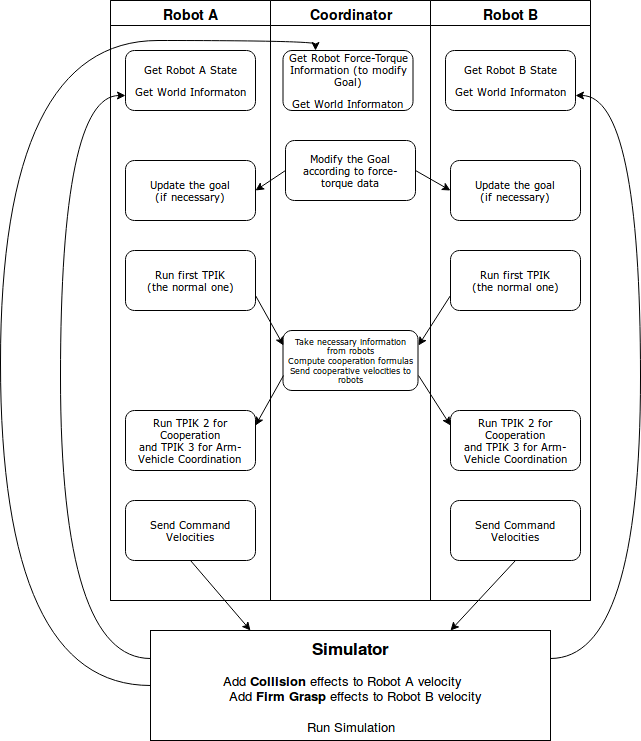

The diagram above was exported from draw.io. Its source (the exported page's mxGraphModel, read from the mxfile embedded in the PNG):
<mxGraphModel dx="694" dy="348" grid="1" gridSize="10" guides="1" tooltips="1" connect="1" arrows="1" fold="1" page="1" pageScale="1" pageWidth="1100" pageHeight="850" background="#ffffff" math="0" shadow="0">
  <root>
    <mxCell id="0" />
    <mxCell id="1" parent="0" />
    <mxCell id="77e6c97f196da883-1" value="" style="swimlane;html=1;childLayout=stackLayout;startSize=0;rounded=0;shadow=0;labelBackgroundColor=none;strokeColor=#000000;strokeWidth=1;fillColor=#ffffff;fontFamily=Verdana;fontSize=8;fontColor=#000000;align=center;" parent="1" vertex="1">
      <mxGeometry x="280" y="90" width="480" height="600" as="geometry">
        <mxRectangle x="270" y="40" width="50" height="40" as="alternateBounds" />
      </mxGeometry>
    </mxCell>
    <mxCell id="77e6c97f196da883-2" value="&lt;font style=&quot;font-size: 14px&quot;&gt;Robot A&lt;/font&gt;" style="swimlane;html=1;startSize=25;" parent="77e6c97f196da883-1" vertex="1">
      <mxGeometry width="160" height="600" as="geometry" />
    </mxCell>
    <mxCell id="77e6c97f196da883-8" value="&lt;div style=&quot;font-size: 10px&quot;&gt;Get Robot A State&lt;/div&gt;&lt;div&gt;&lt;br&gt;&lt;/div&gt;&lt;div style=&quot;font-size: 10px&quot;&gt;Get World Informaton&lt;br&gt;&lt;/div&gt;" style="rounded=1;whiteSpace=wrap;html=1;shadow=0;labelBackgroundColor=none;strokeColor=#000000;strokeWidth=1;fillColor=#ffffff;fontFamily=Verdana;fontSize=8;fontColor=#000000;align=center;" parent="77e6c97f196da883-2" vertex="1">
      <mxGeometry x="15" y="50" width="130" height="60" as="geometry" />
    </mxCell>
    <mxCell id="IIV9VEHEx2uTJx9vAwMp-7" value="&lt;div&gt;&lt;font style=&quot;font-size: 10px&quot;&gt;Update the goal &lt;br&gt;&lt;/font&gt;&lt;/div&gt;&lt;div&gt;&lt;font style=&quot;font-size: 10px&quot;&gt;(if necessary)&lt;/font&gt;&lt;/div&gt;" style="rounded=1;whiteSpace=wrap;html=1;shadow=0;labelBackgroundColor=none;strokeColor=#000000;strokeWidth=1;fillColor=#ffffff;fontFamily=Verdana;fontSize=8;fontColor=#000000;align=center;" parent="77e6c97f196da883-2" vertex="1">
      <mxGeometry x="15" y="160" width="130" height="60" as="geometry" />
    </mxCell>
    <mxCell id="IIV9VEHEx2uTJx9vAwMp-11" value="&lt;div style=&quot;font-size: 10px&quot;&gt;Run first TPIK &lt;br&gt;&lt;/div&gt;&lt;div style=&quot;font-size: 10px&quot;&gt;(the normal one)&lt;br&gt;&lt;/div&gt;" style="rounded=1;whiteSpace=wrap;html=1;shadow=0;labelBackgroundColor=none;strokeColor=#000000;strokeWidth=1;fillColor=#ffffff;fontFamily=Verdana;fontSize=8;fontColor=#000000;align=center;" parent="77e6c97f196da883-2" vertex="1">
      <mxGeometry x="15" y="250" width="130" height="60" as="geometry" />
    </mxCell>
    <mxCell id="IIV9VEHEx2uTJx9vAwMp-16" value="&lt;div style=&quot;font-size: 10px&quot;&gt;Run TPIK 2 for Cooperation &lt;br&gt;&lt;/div&gt;&lt;div style=&quot;font-size: 10px&quot;&gt;and TPIK 3 for Arm-Vehicle Coordination&lt;br&gt;&lt;/div&gt;" style="rounded=1;whiteSpace=wrap;html=1;shadow=0;labelBackgroundColor=none;strokeColor=#000000;strokeWidth=1;fillColor=#ffffff;fontFamily=Verdana;fontSize=8;fontColor=#000000;align=center;" parent="77e6c97f196da883-2" vertex="1">
      <mxGeometry x="15" y="410" width="130" height="60" as="geometry" />
    </mxCell>
    <mxCell id="IIV9VEHEx2uTJx9vAwMp-22" value="&lt;div style=&quot;font-size: 10px&quot;&gt;Send Command Velocities&lt;br&gt;&lt;/div&gt;" style="rounded=1;whiteSpace=wrap;html=1;shadow=0;labelBackgroundColor=none;strokeColor=#000000;strokeWidth=1;fillColor=#ffffff;fontFamily=Verdana;fontSize=8;fontColor=#000000;align=center;" parent="77e6c97f196da883-2" vertex="1">
      <mxGeometry x="15" y="500" width="130" height="60" as="geometry" />
    </mxCell>
    <mxCell id="77e6c97f196da883-3" value="&lt;font style=&quot;font-size: 14px&quot;&gt;Coordinator&lt;/font&gt;" style="swimlane;html=1;startSize=25;" parent="77e6c97f196da883-1" vertex="1">
      <mxGeometry x="160" width="160" height="600" as="geometry" />
    </mxCell>
    <mxCell id="IIV9VEHEx2uTJx9vAwMp-6" value="&lt;div style=&quot;font-size: 10px&quot;&gt;Modify the Goal according to force-torque data&lt;br&gt;&lt;/div&gt;" style="rounded=1;whiteSpace=wrap;html=1;shadow=0;labelBackgroundColor=none;strokeColor=#000000;strokeWidth=1;fillColor=#ffffff;fontFamily=Verdana;fontSize=8;fontColor=#000000;align=center;" parent="77e6c97f196da883-3" vertex="1">
      <mxGeometry x="15" y="140" width="130" height="60" as="geometry" />
    </mxCell>
    <mxCell id="IIV9VEHEx2uTJx9vAwMp-4" value="&lt;div style=&quot;font-size: 10px&quot;&gt;Get Robot Force-Torque Information (to modify Goal)&lt;br&gt;&lt;/div&gt;&lt;div&gt;&lt;br&gt;&lt;/div&gt;&lt;div style=&quot;font-size: 10px&quot;&gt;Get World Informaton&lt;br&gt;&lt;/div&gt;" style="rounded=1;whiteSpace=wrap;html=1;shadow=0;labelBackgroundColor=none;strokeColor=#000000;strokeWidth=1;fillColor=#ffffff;fontFamily=Verdana;fontSize=8;fontColor=#000000;align=center;" parent="77e6c97f196da883-3" vertex="1">
      <mxGeometry x="12.5" y="50" width="130" height="60" as="geometry" />
    </mxCell>
    <mxCell id="IIV9VEHEx2uTJx9vAwMp-13" value="&lt;div&gt;Take necessary information from robots&lt;br&gt;&lt;/div&gt;&lt;div&gt;Compute cooperation formulas&lt;/div&gt;&lt;div&gt;Send cooperative velocities to robots&lt;br&gt;&lt;/div&gt;" style="rounded=1;whiteSpace=wrap;html=1;shadow=0;labelBackgroundColor=none;strokeColor=#000000;strokeWidth=1;fillColor=#ffffff;fontFamily=Verdana;fontSize=8;fontColor=#000000;align=center;" parent="77e6c97f196da883-3" vertex="1">
      <mxGeometry x="12.5" y="330" width="135" height="60" as="geometry" />
    </mxCell>
    <mxCell id="77e6c97f196da883-4" value="&lt;font style=&quot;font-size: 14px&quot;&gt;Robot B&lt;/font&gt;" style="swimlane;html=1;startSize=25;" parent="77e6c97f196da883-1" vertex="1">
      <mxGeometry x="320" width="160" height="600" as="geometry" />
    </mxCell>
    <mxCell id="IIV9VEHEx2uTJx9vAwMp-2" value="&lt;div style=&quot;font-size: 10px&quot;&gt;Get Robot B State&lt;/div&gt;&lt;div&gt;&lt;br&gt;&lt;/div&gt;&lt;div style=&quot;font-size: 10px&quot;&gt;Get World Informaton&lt;br&gt;&lt;/div&gt;" style="rounded=1;whiteSpace=wrap;html=1;shadow=0;labelBackgroundColor=none;strokeColor=#000000;strokeWidth=1;fillColor=#ffffff;fontFamily=Verdana;fontSize=8;fontColor=#000000;align=center;" parent="77e6c97f196da883-4" vertex="1">
      <mxGeometry x="15" y="50" width="130" height="60" as="geometry" />
    </mxCell>
    <mxCell id="IIV9VEHEx2uTJx9vAwMp-8" value="&lt;div style=&quot;font-size: 10px&quot;&gt;&lt;font style=&quot;font-size: 10px&quot;&gt;Update the goal &lt;br&gt;&lt;/font&gt;&lt;/div&gt;&lt;div style=&quot;font-size: 10px&quot;&gt;&lt;font style=&quot;font-size: 10px&quot;&gt;(if necessary)&lt;/font&gt;&lt;/div&gt;" style="rounded=1;whiteSpace=wrap;html=1;shadow=0;labelBackgroundColor=none;strokeColor=#000000;strokeWidth=1;fillColor=#ffffff;fontFamily=Verdana;fontSize=8;fontColor=#000000;align=center;" parent="77e6c97f196da883-4" vertex="1">
      <mxGeometry x="20" y="160" width="130" height="60" as="geometry" />
    </mxCell>
    <mxCell id="IIV9VEHEx2uTJx9vAwMp-12" value="&lt;div style=&quot;font-size: 10px&quot;&gt;Run first TPIK &lt;br&gt;&lt;/div&gt;&lt;div style=&quot;font-size: 10px&quot;&gt;(the normal one)&lt;br&gt;&lt;/div&gt;" style="rounded=1;whiteSpace=wrap;html=1;shadow=0;labelBackgroundColor=none;strokeColor=#000000;strokeWidth=1;fillColor=#ffffff;fontFamily=Verdana;fontSize=8;fontColor=#000000;align=center;" parent="77e6c97f196da883-4" vertex="1">
      <mxGeometry x="20" y="250" width="130" height="60" as="geometry" />
    </mxCell>
    <mxCell id="IIV9VEHEx2uTJx9vAwMp-17" value="&lt;div style=&quot;font-size: 10px&quot;&gt;&lt;font style=&quot;font-size: 10px&quot;&gt;Run TPIK 2 for Cooperation &lt;br&gt;&lt;/font&gt;&lt;/div&gt;&lt;font style=&quot;font-size: 10px&quot;&gt;and TPIK 3 for Arm-Vehicle Coordination&lt;/font&gt;" style="rounded=1;whiteSpace=wrap;html=1;shadow=0;labelBackgroundColor=none;strokeColor=#000000;strokeWidth=1;fillColor=#ffffff;fontFamily=Verdana;fontSize=8;fontColor=#000000;align=center;" parent="77e6c97f196da883-4" vertex="1">
      <mxGeometry x="20" y="410" width="130" height="60" as="geometry" />
    </mxCell>
    <mxCell id="IIV9VEHEx2uTJx9vAwMp-23" value="&lt;div style=&quot;font-size: 10px&quot;&gt;Send Command Velocities&lt;br&gt;&lt;/div&gt;" style="rounded=1;whiteSpace=wrap;html=1;shadow=0;labelBackgroundColor=none;strokeColor=#000000;strokeWidth=1;fillColor=#ffffff;fontFamily=Verdana;fontSize=8;fontColor=#000000;align=center;" parent="77e6c97f196da883-4" vertex="1">
      <mxGeometry x="20" y="500" width="130" height="60" as="geometry" />
    </mxCell>
    <mxCell id="IIV9VEHEx2uTJx9vAwMp-9" style="rounded=0;orthogonalLoop=1;jettySize=auto;html=1;exitX=0;exitY=0.5;exitDx=0;exitDy=0;entryX=1;entryY=0.5;entryDx=0;entryDy=0;" parent="77e6c97f196da883-1" source="IIV9VEHEx2uTJx9vAwMp-6" target="IIV9VEHEx2uTJx9vAwMp-7" edge="1">
      <mxGeometry relative="1" as="geometry" />
    </mxCell>
    <mxCell id="IIV9VEHEx2uTJx9vAwMp-10" style="edgeStyle=none;rounded=0;orthogonalLoop=1;jettySize=auto;html=1;exitX=1;exitY=0.5;exitDx=0;exitDy=0;entryX=0;entryY=0.5;entryDx=0;entryDy=0;" parent="77e6c97f196da883-1" source="IIV9VEHEx2uTJx9vAwMp-6" target="IIV9VEHEx2uTJx9vAwMp-8" edge="1">
      <mxGeometry relative="1" as="geometry" />
    </mxCell>
    <mxCell id="IIV9VEHEx2uTJx9vAwMp-14" style="edgeStyle=none;rounded=0;orthogonalLoop=1;jettySize=auto;html=1;exitX=1;exitY=0.75;exitDx=0;exitDy=0;entryX=0;entryY=0.25;entryDx=0;entryDy=0;" parent="77e6c97f196da883-1" source="IIV9VEHEx2uTJx9vAwMp-11" target="IIV9VEHEx2uTJx9vAwMp-13" edge="1">
      <mxGeometry relative="1" as="geometry" />
    </mxCell>
    <mxCell id="IIV9VEHEx2uTJx9vAwMp-15" style="edgeStyle=none;rounded=0;orthogonalLoop=1;jettySize=auto;html=1;exitX=0;exitY=0.75;exitDx=0;exitDy=0;entryX=1;entryY=0.25;entryDx=0;entryDy=0;" parent="77e6c97f196da883-1" source="IIV9VEHEx2uTJx9vAwMp-12" target="IIV9VEHEx2uTJx9vAwMp-13" edge="1">
      <mxGeometry relative="1" as="geometry" />
    </mxCell>
    <mxCell id="IIV9VEHEx2uTJx9vAwMp-18" style="edgeStyle=none;rounded=0;orthogonalLoop=1;jettySize=auto;html=1;exitX=0;exitY=0.75;exitDx=0;exitDy=0;entryX=1;entryY=0.25;entryDx=0;entryDy=0;" parent="77e6c97f196da883-1" source="IIV9VEHEx2uTJx9vAwMp-13" target="IIV9VEHEx2uTJx9vAwMp-16" edge="1">
      <mxGeometry relative="1" as="geometry" />
    </mxCell>
    <mxCell id="IIV9VEHEx2uTJx9vAwMp-19" style="edgeStyle=none;rounded=0;orthogonalLoop=1;jettySize=auto;html=1;exitX=1;exitY=0.75;exitDx=0;exitDy=0;entryX=0;entryY=0.25;entryDx=0;entryDy=0;" parent="77e6c97f196da883-1" source="IIV9VEHEx2uTJx9vAwMp-13" target="IIV9VEHEx2uTJx9vAwMp-17" edge="1">
      <mxGeometry relative="1" as="geometry" />
    </mxCell>
    <mxCell id="IIV9VEHEx2uTJx9vAwMp-35" style="edgeStyle=orthogonalEdgeStyle;curved=1;rounded=0;orthogonalLoop=1;jettySize=auto;html=1;exitX=1;exitY=0.25;exitDx=0;exitDy=0;entryX=1;entryY=0.75;entryDx=0;entryDy=0;" parent="1" source="IIV9VEHEx2uTJx9vAwMp-30" target="IIV9VEHEx2uTJx9vAwMp-2" edge="1">
      <mxGeometry relative="1" as="geometry">
        <Array as="points">
          <mxPoint x="810" y="748" />
          <mxPoint x="810" y="185" />
        </Array>
      </mxGeometry>
    </mxCell>
    <mxCell id="IIV9VEHEx2uTJx9vAwMp-36" style="edgeStyle=orthogonalEdgeStyle;curved=1;rounded=0;orthogonalLoop=1;jettySize=auto;html=1;exitX=0;exitY=0.25;exitDx=0;exitDy=0;entryX=0;entryY=0.75;entryDx=0;entryDy=0;" parent="1" source="IIV9VEHEx2uTJx9vAwMp-30" target="77e6c97f196da883-8" edge="1">
      <mxGeometry relative="1" as="geometry">
        <Array as="points">
          <mxPoint x="230" y="748" />
          <mxPoint x="230" y="185" />
        </Array>
      </mxGeometry>
    </mxCell>
    <mxCell id="IIV9VEHEx2uTJx9vAwMp-40" style="edgeStyle=orthogonalEdgeStyle;curved=1;rounded=0;orthogonalLoop=1;jettySize=auto;html=1;exitX=0;exitY=0.5;exitDx=0;exitDy=0;entryX=0.25;entryY=0;entryDx=0;entryDy=0;" parent="1" source="IIV9VEHEx2uTJx9vAwMp-30" target="IIV9VEHEx2uTJx9vAwMp-4" edge="1">
      <mxGeometry relative="1" as="geometry">
        <Array as="points">
          <mxPoint x="170" y="775" />
          <mxPoint x="170" y="130" />
          <mxPoint x="485" y="130" />
        </Array>
      </mxGeometry>
    </mxCell>
    <mxCell id="IIV9VEHEx2uTJx9vAwMp-30" value="&lt;div style=&quot;font-size: 17px&quot;&gt;&lt;font style=&quot;font-size: 17px&quot;&gt;&lt;b&gt;Simulator&lt;/b&gt;&lt;br&gt;&lt;/font&gt;&lt;/div&gt;&lt;div&gt;&lt;br&gt;&lt;/div&gt;&lt;div style=&quot;font-size: 13px&quot;&gt;&lt;font style=&quot;font-size: 13px&quot;&gt;Add &lt;b&gt;Collision&lt;/b&gt; effects to Robot A velocity&lt;/font&gt;&lt;font style=&quot;font-size: 13px&quot;&gt;&amp;nbsp;&amp;nbsp;&amp;nbsp;&amp;nbsp; &lt;br&gt;&lt;/font&gt;&lt;/div&gt;&lt;div style=&quot;font-size: 13px&quot;&gt;&lt;font style=&quot;font-size: 13px&quot;&gt;&amp;nbsp; &lt;font style=&quot;font-size: 13px&quot;&gt;Add &lt;b&gt;Firm Grasp&lt;/b&gt; effects to Robot B velocity&lt;/font&gt;&lt;/font&gt;&lt;/div&gt;&lt;div style=&quot;font-size: 13px&quot;&gt;&lt;font style=&quot;font-size: 13px&quot;&gt;&lt;br&gt;&lt;/font&gt;&lt;/div&gt;&lt;font style=&quot;font-size: 13px&quot;&gt;Run Simulation&lt;/font&gt;" style="rounded=0;whiteSpace=wrap;html=1;verticalAlign=middle;horizontal=1;textDirection=ltr;labelBorderColor=none;labelBackgroundColor=none;" parent="1" vertex="1">
      <mxGeometry x="320" y="720" width="400" height="110" as="geometry" />
    </mxCell>
    <mxCell id="IIV9VEHEx2uTJx9vAwMp-31" style="edgeStyle=none;rounded=0;orthogonalLoop=1;jettySize=auto;html=1;exitX=0.5;exitY=1;exitDx=0;exitDy=0;entryX=0.25;entryY=0;entryDx=0;entryDy=0;" parent="1" source="IIV9VEHEx2uTJx9vAwMp-22" target="IIV9VEHEx2uTJx9vAwMp-30" edge="1">
      <mxGeometry relative="1" as="geometry" />
    </mxCell>
    <mxCell id="IIV9VEHEx2uTJx9vAwMp-32" style="edgeStyle=none;rounded=0;orthogonalLoop=1;jettySize=auto;html=1;exitX=0.5;exitY=1;exitDx=0;exitDy=0;entryX=0.75;entryY=0;entryDx=0;entryDy=0;" parent="1" source="IIV9VEHEx2uTJx9vAwMp-23" target="IIV9VEHEx2uTJx9vAwMp-30" edge="1">
      <mxGeometry relative="1" as="geometry" />
    </mxCell>
  </root>
</mxGraphModel>